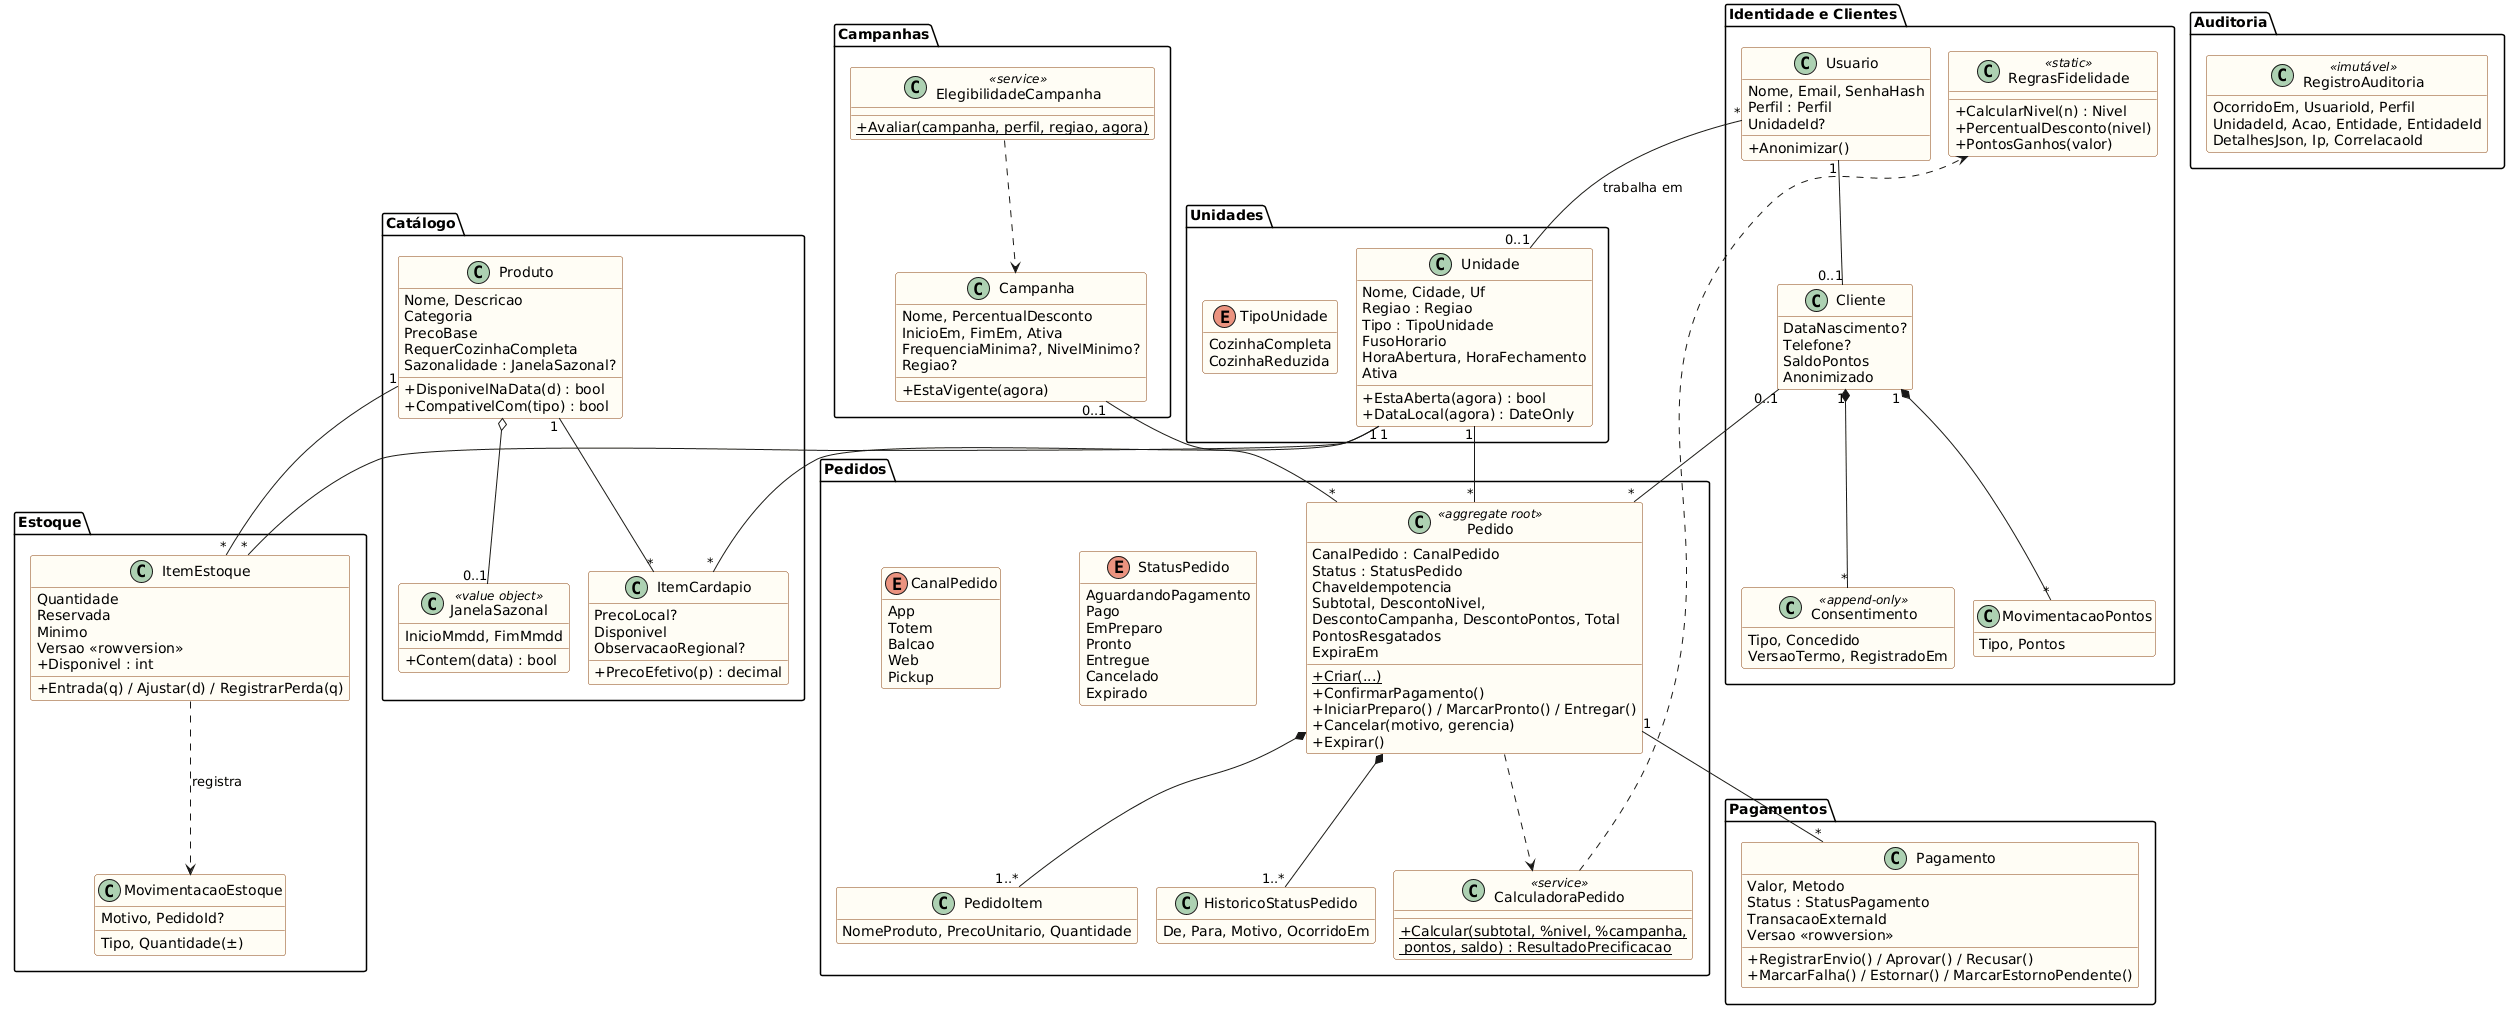

The diagram above was rendered by PlantUML. Its source (embedded in the PNG):
@startuml classes
!pragma layout smetana
skinparam defaultFontName Arial
skinparam classAttributeIconSize 0
skinparam classBackgroundColor #FFFDF5
skinparam classBorderColor #8B4513
hide empty methods

package "Unidades" {
  class Unidade {
    Nome, Cidade, Uf
    Regiao : Regiao
    Tipo : TipoUnidade
    FusoHorario
    HoraAbertura, HoraFechamento
    Ativa
    +EstaAberta(agora) : bool
    +DataLocal(agora) : DateOnly
  }
  enum TipoUnidade {
    CozinhaCompleta
    CozinhaReduzida
  }
}

package "Catálogo" {
  class Produto {
    Nome, Descricao
    Categoria
    PrecoBase
    RequerCozinhaCompleta
    Sazonalidade : JanelaSazonal?
    +DisponivelNaData(d) : bool
    +CompativelCom(tipo) : bool
  }
  class JanelaSazonal <<value object>> {
    InicioMmdd, FimMmdd
    +Contem(data) : bool
  }
  class ItemCardapio {
    PrecoLocal?
    Disponivel
    ObservacaoRegional?
    +PrecoEfetivo(p) : decimal
  }
}

package "Estoque" {
  class ItemEstoque {
    Quantidade
    Reservada
    Minimo
    Versao <<rowversion>>
    +Disponivel : int
    +Entrada(q) / Ajustar(d) / RegistrarPerda(q)
  }
  class MovimentacaoEstoque {
    Tipo, Quantidade(±)
    Motivo, PedidoId?
  }
}

package "Pedidos" {
  class Pedido <<aggregate root>> {
    CanalPedido : CanalPedido
    Status : StatusPedido
    ChaveIdempotencia
    Subtotal, DescontoNivel,
    DescontoCampanha, DescontoPontos, Total
    PontosResgatados
    ExpiraEm
    +Criar(...) {static}
    +ConfirmarPagamento()
    +IniciarPreparo() / MarcarPronto() / Entregar()
    +Cancelar(motivo, gerencia)
    +Expirar()
  }
  class PedidoItem {
    NomeProduto, PrecoUnitario, Quantidade
  }
  class HistoricoStatusPedido {
    De, Para, Motivo, OcorridoEm
  }
  class CalculadoraPedido <<service>> {
    +Calcular(subtotal, %nivel, %campanha,\n pontos, saldo) : ResultadoPrecificacao {static}
  }
  enum StatusPedido {
    AguardandoPagamento
    Pago
    EmPreparo
    Pronto
    Entregue
    Cancelado
    Expirado
  }
  enum CanalPedido {
    App
    Totem
    Balcao
    Web
    Pickup
  }
}

package "Pagamentos" {
  class Pagamento {
    Valor, Metodo
    Status : StatusPagamento
    TransacaoExternaId
    Versao <<rowversion>>
    +RegistrarEnvio() / Aprovar() / Recusar()
    +MarcarFalha() / Estornar() / MarcarEstornoPendente()
  }
}

package "Identidade e Clientes" {
  class Usuario {
    Nome, Email, SenhaHash
    Perfil : Perfil
    UnidadeId?
    +Anonimizar()
  }
  class Cliente {
    DataNascimento?
    Telefone?
    SaldoPontos
    Anonimizado
  }
  class Consentimento <<append-only>> {
    Tipo, Concedido
    VersaoTermo, RegistradoEm
  }
  class MovimentacaoPontos {
    Tipo, Pontos
  }
  class RegrasFidelidade <<static>> {
    +CalcularNivel(n) : Nivel
    +PercentualDesconto(nivel)
    +PontosGanhos(valor)
  }
}

package "Campanhas" {
  class Campanha {
    Nome, PercentualDesconto
    InicioEm, FimEm, Ativa
    FrequenciaMinima?, NivelMinimo?
    Regiao?
    +EstaVigente(agora)
  }
  class ElegibilidadeCampanha <<service>> {
    +Avaliar(campanha, perfil, regiao, agora) {static}
  }
}

package "Auditoria" {
  class RegistroAuditoria <<imutável>> {
    OcorridoEm, UsuarioId, Perfil
    UnidadeId, Acao, Entidade, EntidadeId
    DetalhesJson, Ip, CorrelacaoId
  }
}

Unidade "1" -- "*" ItemCardapio
Produto "1" -- "*" ItemCardapio
Produto o-- "0..1" JanelaSazonal
Unidade "1" -- "*" ItemEstoque
Produto "1" -- "*" ItemEstoque
ItemEstoque ..> MovimentacaoEstoque : registra
Unidade "1" -- "*" Pedido
Cliente "0..1" -- "*" Pedido
Pedido *-- "1..*" PedidoItem
Pedido *-- "1..*" HistoricoStatusPedido
Pedido "1" -- "*" Pagamento
Pedido ..> CalculadoraPedido
Campanha "0..1" -- "*" Pedido
Usuario "1" -- "0..1" Cliente
Cliente "1" *-- "*" Consentimento
Cliente "1" *-- "*" MovimentacaoPontos
Usuario "*" -- "0..1" Unidade : trabalha em >
ElegibilidadeCampanha ..> Campanha
CalculadoraPedido ..> RegrasFidelidade
@enduml